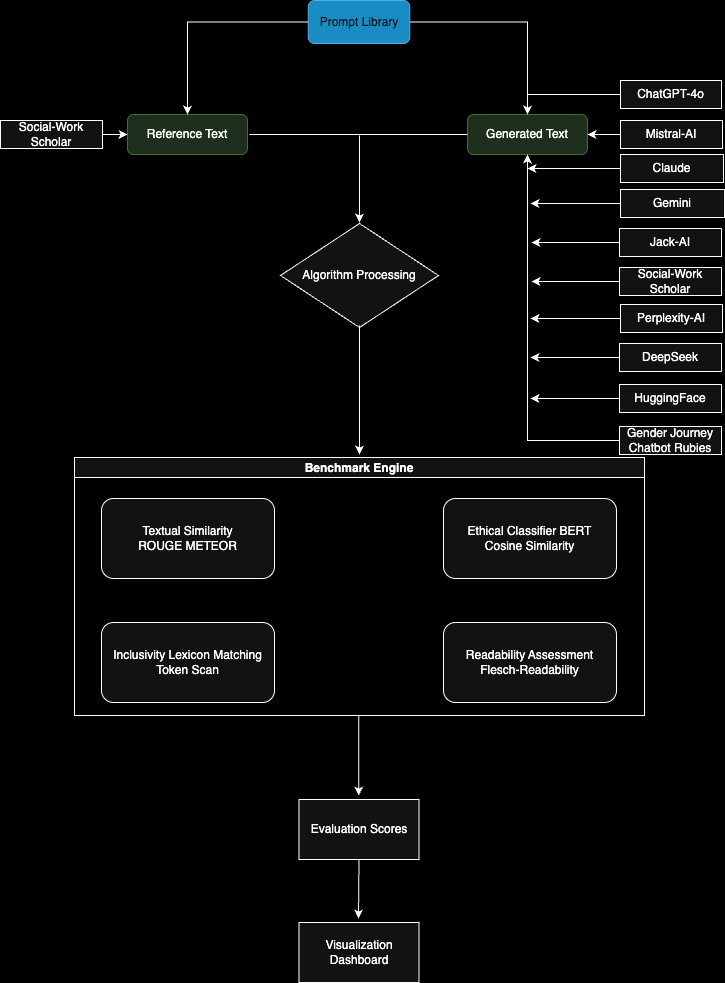

The diagram above was exported from draw.io. Its source (the exported page's mxGraphModel, read from the mxfile embedded in the PNG):
<mxGraphModel dx="1018" dy="1055" grid="0" gridSize="10" guides="1" tooltips="1" connect="1" arrows="1" fold="1" page="0" pageScale="1" pageWidth="827" pageHeight="1169" background="light-dark(#FFFFFF,#000000)" math="0" shadow="0">
  <root>
    <mxCell id="0" />
    <mxCell id="1" parent="0" />
    <mxCell id="Pn8fTQrSeP5vRvdxLiqo-1" value="Algorithm Processing" style="rhombus;whiteSpace=wrap;html=1;" parent="1" vertex="1">
      <mxGeometry x="335" y="179" width="158" height="104" as="geometry" />
    </mxCell>
    <mxCell id="Pn8fTQrSeP5vRvdxLiqo-3" style="edgeStyle=orthogonalEdgeStyle;rounded=0;orthogonalLoop=1;jettySize=auto;html=1;" parent="1" edge="1">
      <mxGeometry relative="1" as="geometry">
        <mxPoint x="414" y="122" as="sourcePoint" />
        <mxPoint x="414" y="178" as="targetPoint" />
        <Array as="points">
          <mxPoint x="414" y="91" />
          <mxPoint x="414" y="91" />
        </Array>
      </mxGeometry>
    </mxCell>
    <mxCell id="Pn8fTQrSeP5vRvdxLiqo-2" value="Reference Text" style="rounded=1;whiteSpace=wrap;html=1;fillColor=#d5e8d4;strokeColor=#82b366;" parent="1" vertex="1">
      <mxGeometry x="182" y="70" width="120" height="40" as="geometry" />
    </mxCell>
    <mxCell id="moKx_mMDe1nAaZgbHnSb-3" value="" style="endArrow=classic;html=1;rounded=0;" parent="1" edge="1">
      <mxGeometry width="50" height="50" relative="1" as="geometry">
        <mxPoint x="414" y="281" as="sourcePoint" />
        <mxPoint x="414" y="410" as="targetPoint" />
      </mxGeometry>
    </mxCell>
    <mxCell id="moKx_mMDe1nAaZgbHnSb-35" value="" style="endArrow=classic;html=1;rounded=0;" parent="1" edge="1">
      <mxGeometry width="50" height="50" relative="1" as="geometry">
        <mxPoint x="413.23" y="671" as="sourcePoint" />
        <mxPoint x="413.23" y="751" as="targetPoint" />
      </mxGeometry>
    </mxCell>
    <mxCell id="6J_50fQquTvQOgH6l3Vs-87" style="edgeStyle=orthogonalEdgeStyle;rounded=0;orthogonalLoop=1;jettySize=auto;html=1;exitX=0.5;exitY=1;exitDx=0;exitDy=0;" parent="1" source="moKx_mMDe1nAaZgbHnSb-37" edge="1">
      <mxGeometry relative="1" as="geometry">
        <mxPoint x="413" y="874" as="targetPoint" />
      </mxGeometry>
    </mxCell>
    <mxCell id="moKx_mMDe1nAaZgbHnSb-37" value="Evaluation Scores" style="rounded=0;whiteSpace=wrap;html=1;" parent="1" vertex="1">
      <mxGeometry x="353.5" y="755" width="120" height="60" as="geometry" />
    </mxCell>
    <mxCell id="6J_50fQquTvQOgH6l3Vs-2" value="Generated Text" style="rounded=1;whiteSpace=wrap;html=1;fillColor=#d5e8d4;strokeColor=#82b366;" parent="1" vertex="1">
      <mxGeometry x="522" y="70" width="120" height="40" as="geometry" />
    </mxCell>
    <mxCell id="6J_50fQquTvQOgH6l3Vs-3" value="" style="endArrow=none;html=1;rounded=0;entryX=0;entryY=0.5;entryDx=0;entryDy=0;" parent="1" target="6J_50fQquTvQOgH6l3Vs-2" edge="1">
      <mxGeometry width="50" height="50" relative="1" as="geometry">
        <mxPoint x="304" y="90" as="sourcePoint" />
        <mxPoint x="268" y="87" as="targetPoint" />
        <Array as="points" />
      </mxGeometry>
    </mxCell>
    <mxCell id="6J_50fQquTvQOgH6l3Vs-8" style="edgeStyle=orthogonalEdgeStyle;rounded=0;orthogonalLoop=1;jettySize=auto;html=1;exitX=1;exitY=0.5;exitDx=0;exitDy=0;entryX=0;entryY=0.5;entryDx=0;entryDy=0;" parent="1" source="6J_50fQquTvQOgH6l3Vs-7" target="Pn8fTQrSeP5vRvdxLiqo-2" edge="1">
      <mxGeometry relative="1" as="geometry" />
    </mxCell>
    <mxCell id="6J_50fQquTvQOgH6l3Vs-7" value="Social-Work Scholar" style="whiteSpace=wrap;html=1;" parent="1" vertex="1">
      <mxGeometry x="55" y="76" width="102" height="28" as="geometry" />
    </mxCell>
    <mxCell id="6J_50fQquTvQOgH6l3Vs-32" style="edgeStyle=orthogonalEdgeStyle;rounded=0;orthogonalLoop=1;jettySize=auto;html=1;exitX=0;exitY=0.5;exitDx=0;exitDy=0;entryX=1;entryY=0.5;entryDx=0;entryDy=0;" parent="1" source="6J_50fQquTvQOgH6l3Vs-9" target="6J_50fQquTvQOgH6l3Vs-2" edge="1">
      <mxGeometry relative="1" as="geometry" />
    </mxCell>
    <mxCell id="6J_50fQquTvQOgH6l3Vs-9" value="Mistral-AI" style="whiteSpace=wrap;html=1;" parent="1" vertex="1">
      <mxGeometry x="675" y="76" width="102" height="28" as="geometry" />
    </mxCell>
    <mxCell id="6J_50fQquTvQOgH6l3Vs-30" style="edgeStyle=orthogonalEdgeStyle;rounded=0;orthogonalLoop=1;jettySize=auto;html=1;exitX=0;exitY=0.5;exitDx=0;exitDy=0;entryX=0.5;entryY=0;entryDx=0;entryDy=0;" parent="1" source="6J_50fQquTvQOgH6l3Vs-10" target="6J_50fQquTvQOgH6l3Vs-2" edge="1">
      <mxGeometry relative="1" as="geometry" />
    </mxCell>
    <mxCell id="6J_50fQquTvQOgH6l3Vs-10" value="ChatGPT-4o" style="whiteSpace=wrap;html=1;" parent="1" vertex="1">
      <mxGeometry x="675" y="36" width="101" height="28" as="geometry" />
    </mxCell>
    <mxCell id="6J_50fQquTvQOgH6l3Vs-33" style="edgeStyle=orthogonalEdgeStyle;rounded=0;orthogonalLoop=1;jettySize=auto;html=1;exitX=0;exitY=0.5;exitDx=0;exitDy=0;" parent="1" source="6J_50fQquTvQOgH6l3Vs-11" edge="1">
      <mxGeometry relative="1" as="geometry">
        <mxPoint x="582" y="124" as="targetPoint" />
      </mxGeometry>
    </mxCell>
    <mxCell id="6J_50fQquTvQOgH6l3Vs-11" value="Claude" style="whiteSpace=wrap;html=1;" parent="1" vertex="1">
      <mxGeometry x="675" y="110" width="103" height="28" as="geometry" />
    </mxCell>
    <mxCell id="6J_50fQquTvQOgH6l3Vs-34" style="edgeStyle=orthogonalEdgeStyle;rounded=0;orthogonalLoop=1;jettySize=auto;html=1;exitX=0;exitY=0.5;exitDx=0;exitDy=0;" parent="1" source="6J_50fQquTvQOgH6l3Vs-12" edge="1">
      <mxGeometry relative="1" as="geometry">
        <mxPoint x="585" y="159" as="targetPoint" />
      </mxGeometry>
    </mxCell>
    <mxCell id="6J_50fQquTvQOgH6l3Vs-12" value="Gemini" style="whiteSpace=wrap;html=1;" parent="1" vertex="1">
      <mxGeometry x="675" y="145" width="104" height="28" as="geometry" />
    </mxCell>
    <mxCell id="6J_50fQquTvQOgH6l3Vs-21" style="edgeStyle=orthogonalEdgeStyle;rounded=0;orthogonalLoop=1;jettySize=auto;html=1;exitX=0;exitY=0.5;exitDx=0;exitDy=0;entryX=0.5;entryY=1;entryDx=0;entryDy=0;" parent="1" source="6J_50fQquTvQOgH6l3Vs-13" target="6J_50fQquTvQOgH6l3Vs-2" edge="1">
      <mxGeometry relative="1" as="geometry">
        <mxPoint x="581" y="393" as="targetPoint" />
      </mxGeometry>
    </mxCell>
    <mxCell id="6J_50fQquTvQOgH6l3Vs-13" value="Gender Journey Chatbot Rubies" style="whiteSpace=wrap;html=1;" parent="1" vertex="1">
      <mxGeometry x="674" y="382" width="102" height="28" as="geometry" />
    </mxCell>
    <mxCell id="6J_50fQquTvQOgH6l3Vs-36" style="edgeStyle=orthogonalEdgeStyle;rounded=0;orthogonalLoop=1;jettySize=auto;html=1;exitX=0;exitY=0.5;exitDx=0;exitDy=0;" parent="1" source="6J_50fQquTvQOgH6l3Vs-14" edge="1">
      <mxGeometry relative="1" as="geometry">
        <mxPoint x="586" y="198" as="targetPoint" />
      </mxGeometry>
    </mxCell>
    <mxCell id="6J_50fQquTvQOgH6l3Vs-14" value="Jack-AI" style="whiteSpace=wrap;html=1;" parent="1" vertex="1">
      <mxGeometry x="674" y="184" width="102" height="28" as="geometry" />
    </mxCell>
    <mxCell id="6J_50fQquTvQOgH6l3Vs-40" style="edgeStyle=orthogonalEdgeStyle;rounded=0;orthogonalLoop=1;jettySize=auto;html=1;exitX=0;exitY=0.5;exitDx=0;exitDy=0;" parent="1" source="6J_50fQquTvQOgH6l3Vs-15" edge="1">
      <mxGeometry relative="1" as="geometry">
        <mxPoint x="586" y="237" as="targetPoint" />
      </mxGeometry>
    </mxCell>
    <mxCell id="6J_50fQquTvQOgH6l3Vs-15" value="Social-Work Scholar" style="whiteSpace=wrap;html=1;" parent="1" vertex="1">
      <mxGeometry x="674" y="223" width="102" height="28" as="geometry" />
    </mxCell>
    <mxCell id="6J_50fQquTvQOgH6l3Vs-39" style="edgeStyle=orthogonalEdgeStyle;rounded=0;orthogonalLoop=1;jettySize=auto;html=1;exitX=0;exitY=0.5;exitDx=0;exitDy=0;" parent="1" source="6J_50fQquTvQOgH6l3Vs-16" edge="1">
      <mxGeometry relative="1" as="geometry">
        <mxPoint x="585" y="274" as="targetPoint" />
      </mxGeometry>
    </mxCell>
    <mxCell id="6J_50fQquTvQOgH6l3Vs-16" value="Perplexity-AI" style="whiteSpace=wrap;html=1;" parent="1" vertex="1">
      <mxGeometry x="675" y="260" width="102" height="28" as="geometry" />
    </mxCell>
    <mxCell id="6J_50fQquTvQOgH6l3Vs-38" style="edgeStyle=orthogonalEdgeStyle;rounded=0;orthogonalLoop=1;jettySize=auto;html=1;exitX=0;exitY=0.5;exitDx=0;exitDy=0;" parent="1" source="6J_50fQquTvQOgH6l3Vs-17" edge="1">
      <mxGeometry relative="1" as="geometry">
        <mxPoint x="585" y="313" as="targetPoint" />
      </mxGeometry>
    </mxCell>
    <mxCell id="6J_50fQquTvQOgH6l3Vs-17" value="DeepSeek" style="whiteSpace=wrap;html=1;" parent="1" vertex="1">
      <mxGeometry x="674" y="299" width="102" height="28" as="geometry" />
    </mxCell>
    <mxCell id="6J_50fQquTvQOgH6l3Vs-37" style="edgeStyle=orthogonalEdgeStyle;rounded=0;orthogonalLoop=1;jettySize=auto;html=1;exitX=0;exitY=0.5;exitDx=0;exitDy=0;" parent="1" source="6J_50fQquTvQOgH6l3Vs-18" edge="1">
      <mxGeometry relative="1" as="geometry">
        <mxPoint x="585" y="354" as="targetPoint" />
      </mxGeometry>
    </mxCell>
    <mxCell id="6J_50fQquTvQOgH6l3Vs-18" value="HuggingFace" style="whiteSpace=wrap;html=1;" parent="1" vertex="1">
      <mxGeometry x="674" y="340" width="102" height="28" as="geometry" />
    </mxCell>
    <mxCell id="6J_50fQquTvQOgH6l3Vs-65" style="edgeStyle=orthogonalEdgeStyle;rounded=0;orthogonalLoop=1;jettySize=auto;html=1;exitX=0;exitY=0.5;exitDx=0;exitDy=0;entryX=0.5;entryY=0;entryDx=0;entryDy=0;" parent="1" source="6J_50fQquTvQOgH6l3Vs-64" target="Pn8fTQrSeP5vRvdxLiqo-2" edge="1">
      <mxGeometry relative="1" as="geometry" />
    </mxCell>
    <mxCell id="6J_50fQquTvQOgH6l3Vs-66" style="edgeStyle=orthogonalEdgeStyle;rounded=0;orthogonalLoop=1;jettySize=auto;html=1;exitX=1;exitY=0.5;exitDx=0;exitDy=0;entryX=0.5;entryY=0;entryDx=0;entryDy=0;fillColor=light-dark(transparent,#000000);" parent="1" source="6J_50fQquTvQOgH6l3Vs-64" target="6J_50fQquTvQOgH6l3Vs-2" edge="1">
      <mxGeometry relative="1" as="geometry" />
    </mxCell>
    <mxCell id="6J_50fQquTvQOgH6l3Vs-64" value="Prompt Library" style="rounded=1;whiteSpace=wrap;html=1;fillColor=#1ba1e2;fontColor=#ffffff;strokeColor=#006EAF;" parent="1" vertex="1">
      <mxGeometry x="362.75" y="-44" width="101.5" height="43" as="geometry" />
    </mxCell>
    <mxCell id="6J_50fQquTvQOgH6l3Vs-76" value="Benchmark Engine" style="swimlane;startSize=20;horizontal=1;containerType=tree;newEdgeStyle={&quot;edgeStyle&quot;:&quot;elbowEdgeStyle&quot;,&quot;startArrow&quot;:&quot;none&quot;,&quot;endArrow&quot;:&quot;none&quot;};" parent="1" vertex="1">
      <mxGeometry x="129" y="413" width="570" height="258" as="geometry" />
    </mxCell>
    <mxCell id="6J_50fQquTvQOgH6l3Vs-82" value="Textual Similarity&lt;div&gt;ROUGE METEOR&lt;/div&gt;" style="rounded=1;whiteSpace=wrap;html=1;" parent="6J_50fQquTvQOgH6l3Vs-76" vertex="1">
      <mxGeometry x="27" y="41" width="173" height="80" as="geometry" />
    </mxCell>
    <mxCell id="6J_50fQquTvQOgH6l3Vs-84" value="Inclusivity Lexicon Matching&lt;div&gt;Token Scan&lt;/div&gt;" style="rounded=1;whiteSpace=wrap;html=1;" parent="6J_50fQquTvQOgH6l3Vs-76" vertex="1">
      <mxGeometry x="27" y="165" width="173" height="80" as="geometry" />
    </mxCell>
    <mxCell id="6J_50fQquTvQOgH6l3Vs-85" value="Readability Assessment&lt;div&gt;Flesch-Readability&lt;/div&gt;" style="rounded=1;whiteSpace=wrap;html=1;" parent="6J_50fQquTvQOgH6l3Vs-76" vertex="1">
      <mxGeometry x="369" y="165" width="173" height="80" as="geometry" />
    </mxCell>
    <mxCell id="6J_50fQquTvQOgH6l3Vs-86" value="Ethical Classifier BERT&lt;div&gt;Cosine Similarity&lt;/div&gt;" style="rounded=1;whiteSpace=wrap;html=1;" parent="6J_50fQquTvQOgH6l3Vs-76" vertex="1">
      <mxGeometry x="369" y="41" width="173" height="80" as="geometry" />
    </mxCell>
    <mxCell id="6J_50fQquTvQOgH6l3Vs-88" value="Visualization Dashboard" style="rounded=0;whiteSpace=wrap;html=1;" parent="1" vertex="1">
      <mxGeometry x="353.5" y="878" width="120" height="60" as="geometry" />
    </mxCell>
  </root>
</mxGraphModel>